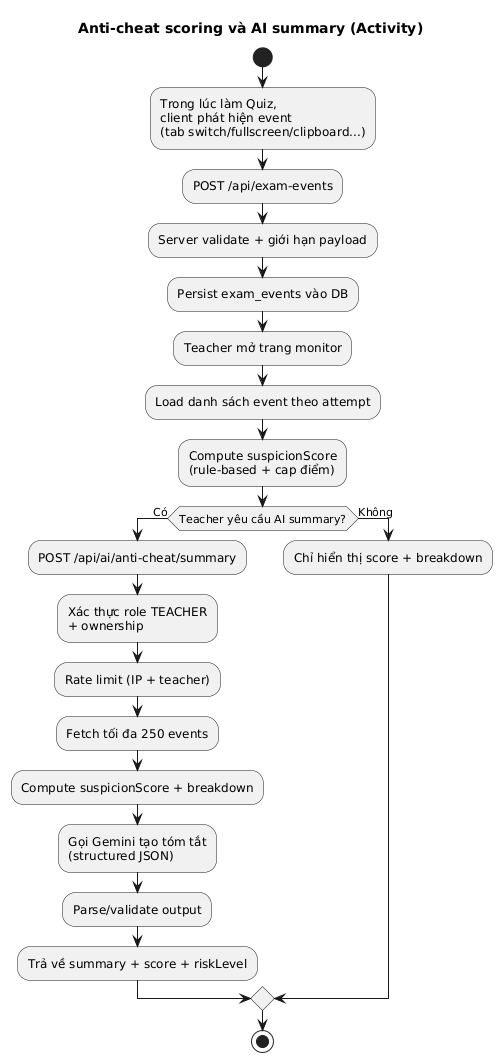

The diagram above was rendered by PlantUML. Its source (embedded in the PNG):
@startuml
title Anti-cheat scoring và AI summary (Activity)

start
:Trong lúc làm Quiz,
client phát hiện event
(tab switch/fullscreen/clipboard...);
:POST /api/exam-events;
:Server validate + giới hạn payload;
:Persist exam_events vào DB;

:Teacher mở trang monitor;
:Load danh sách event theo attempt;
:Compute suspicionScore\n(rule-based + cap điểm);

if (Teacher yêu cầu AI summary?) then (Có)
  :POST /api/ai/anti-cheat/summary;
  :Xác thực role TEACHER\n+ ownership;
  :Rate limit (IP + teacher);
  :Fetch tối đa 250 events;
  :Compute suspicionScore + breakdown;
  :Gọi Gemini tạo tóm tắt\n(structured JSON);
  :Parse/validate output;
  :Trả về summary + score + riskLevel;
else (Không)
  :Chỉ hiển thị score + breakdown;
endif

stop
@enduml